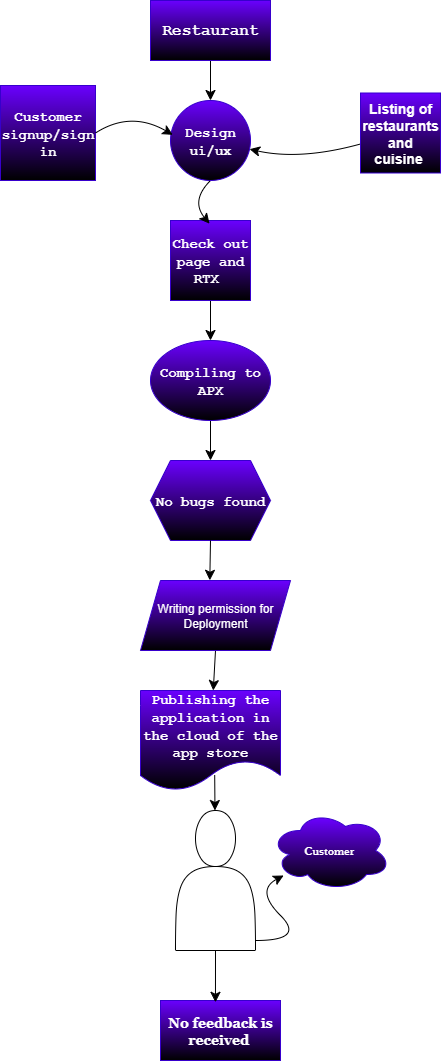

The diagram above was exported from draw.io. Its source (the exported page's mxGraphModel, read from the mxfile embedded in the PNG):
<mxGraphModel dx="1195" dy="703" grid="1" gridSize="10" guides="1" tooltips="1" connect="1" arrows="1" fold="1" page="1" pageScale="1" pageWidth="850" pageHeight="1100" math="0" shadow="0">
  <root>
    <mxCell id="0" />
    <mxCell id="1" parent="0" />
    <mxCell id="rSsDmJBH09sh-DGNZ_4Z-48" style="edgeStyle=none;curved=1;rounded=0;orthogonalLoop=1;jettySize=auto;html=1;exitX=0.5;exitY=1;exitDx=0;exitDy=0;fontSize=12;startSize=8;endSize=8;" edge="1" parent="1" source="rSsDmJBH09sh-DGNZ_4Z-23" target="rSsDmJBH09sh-DGNZ_4Z-24">
      <mxGeometry relative="1" as="geometry" />
    </mxCell>
    <mxCell id="rSsDmJBH09sh-DGNZ_4Z-23" value="&lt;h3&gt;&lt;font style=&quot;font-size: 16px;&quot; face=&quot;Courier New&quot;&gt;Restaurant&lt;/font&gt;&lt;/h3&gt;" style="rounded=0;whiteSpace=wrap;html=1;fillColor=#6a00ff;fontColor=#ffffff;strokeColor=#3700CC;gradientColor=default;align=center;" vertex="1" parent="1">
      <mxGeometry x="350" y="70" width="120" height="60" as="geometry" />
    </mxCell>
    <mxCell id="rSsDmJBH09sh-DGNZ_4Z-24" value="&lt;h3&gt;&lt;font face=&quot;Courier New&quot;&gt;Design ui/ux&lt;/font&gt;&lt;/h3&gt;" style="ellipse;whiteSpace=wrap;html=1;aspect=fixed;fillColor=#6a00ff;fontColor=#ffffff;strokeColor=#3700CC;gradientColor=default;" vertex="1" parent="1">
      <mxGeometry x="370" y="170" width="80" height="80" as="geometry" />
    </mxCell>
    <mxCell id="rSsDmJBH09sh-DGNZ_4Z-25" value="&lt;h3&gt;&lt;font face=&quot;Courier New&quot;&gt;Customer signup/sign in&lt;/font&gt;&lt;/h3&gt;" style="whiteSpace=wrap;html=1;aspect=fixed;fillColor=#6a00ff;fontColor=#ffffff;strokeColor=#3700CC;gradientColor=default;" vertex="1" parent="1">
      <mxGeometry x="200" y="155" width="95" height="95" as="geometry" />
    </mxCell>
    <mxCell id="rSsDmJBH09sh-DGNZ_4Z-46" value="" style="edgeStyle=none;curved=1;rounded=0;orthogonalLoop=1;jettySize=auto;html=1;fontSize=12;startSize=8;endSize=8;" edge="1" parent="1" source="rSsDmJBH09sh-DGNZ_4Z-26" target="rSsDmJBH09sh-DGNZ_4Z-24">
      <mxGeometry relative="1" as="geometry">
        <Array as="points">
          <mxPoint x="500" y="230" />
        </Array>
      </mxGeometry>
    </mxCell>
    <mxCell id="rSsDmJBH09sh-DGNZ_4Z-26" value="&lt;h3&gt;Listing of restaurants and cuisine&amp;nbsp;&lt;/h3&gt;" style="whiteSpace=wrap;html=1;aspect=fixed;fillColor=#6a00ff;fontColor=#ffffff;strokeColor=#3700CC;gradientColor=default;" vertex="1" parent="1">
      <mxGeometry x="560" y="162.5" width="80" height="80" as="geometry" />
    </mxCell>
    <mxCell id="rSsDmJBH09sh-DGNZ_4Z-41" style="edgeStyle=none;curved=1;rounded=0;orthogonalLoop=1;jettySize=auto;html=1;exitX=0.5;exitY=1;exitDx=0;exitDy=0;fontSize=12;startSize=8;endSize=8;" edge="1" parent="1" source="rSsDmJBH09sh-DGNZ_4Z-27" target="rSsDmJBH09sh-DGNZ_4Z-28">
      <mxGeometry relative="1" as="geometry" />
    </mxCell>
    <mxCell id="rSsDmJBH09sh-DGNZ_4Z-27" value="&lt;h3&gt;&lt;font face=&quot;Courier New&quot;&gt;Check out page and RTX&amp;nbsp;&lt;/font&gt;&lt;/h3&gt;" style="whiteSpace=wrap;html=1;aspect=fixed;fillColor=#6a00ff;fontColor=#ffffff;strokeColor=#3700CC;gradientColor=default;" vertex="1" parent="1">
      <mxGeometry x="370" y="290" width="80" height="80" as="geometry" />
    </mxCell>
    <mxCell id="rSsDmJBH09sh-DGNZ_4Z-40" style="edgeStyle=none;curved=1;rounded=0;orthogonalLoop=1;jettySize=auto;html=1;exitX=0.5;exitY=1;exitDx=0;exitDy=0;fontSize=12;startSize=8;endSize=8;" edge="1" parent="1" source="rSsDmJBH09sh-DGNZ_4Z-28" target="rSsDmJBH09sh-DGNZ_4Z-29">
      <mxGeometry relative="1" as="geometry" />
    </mxCell>
    <mxCell id="rSsDmJBH09sh-DGNZ_4Z-28" value="&lt;h3&gt;&lt;font face=&quot;Courier New&quot;&gt;Compiling to APX&lt;/font&gt;&lt;/h3&gt;" style="ellipse;whiteSpace=wrap;html=1;fillColor=#6a00ff;fontColor=#ffffff;strokeColor=#3700CC;gradientColor=default;" vertex="1" parent="1">
      <mxGeometry x="350" y="410" width="120" height="80" as="geometry" />
    </mxCell>
    <mxCell id="rSsDmJBH09sh-DGNZ_4Z-29" value="&lt;h3&gt;&lt;font face=&quot;Courier New&quot;&gt;No bugs found&lt;/font&gt;&lt;/h3&gt;" style="shape=hexagon;perimeter=hexagonPerimeter2;whiteSpace=wrap;html=1;fixedSize=1;fillColor=#6a00ff;fontColor=#ffffff;strokeColor=#3700CC;gradientColor=default;" vertex="1" parent="1">
      <mxGeometry x="350" y="530" width="120" height="80" as="geometry" />
    </mxCell>
    <mxCell id="rSsDmJBH09sh-DGNZ_4Z-38" style="edgeStyle=none;curved=1;rounded=0;orthogonalLoop=1;jettySize=auto;html=1;exitX=0.5;exitY=1;exitDx=0;exitDy=0;fontSize=12;startSize=8;endSize=8;" edge="1" parent="1" source="rSsDmJBH09sh-DGNZ_4Z-30" target="rSsDmJBH09sh-DGNZ_4Z-31">
      <mxGeometry relative="1" as="geometry" />
    </mxCell>
    <mxCell id="rSsDmJBH09sh-DGNZ_4Z-30" value="Writing permission for Deployment" style="shape=parallelogram;perimeter=parallelogramPerimeter;whiteSpace=wrap;html=1;fixedSize=1;fillColor=#6a00ff;fontColor=#ffffff;strokeColor=#3700CC;gradientColor=default;" vertex="1" parent="1">
      <mxGeometry x="340" y="650" width="150" height="70" as="geometry" />
    </mxCell>
    <mxCell id="rSsDmJBH09sh-DGNZ_4Z-31" value="&lt;h3&gt;&lt;font face=&quot;Courier New&quot;&gt;Publishing the application in the cloud of the app store&lt;/font&gt;&lt;/h3&gt;" style="shape=document;whiteSpace=wrap;html=1;boundedLbl=1;fillColor=#6a00ff;fontColor=#ffffff;strokeColor=#3700CC;gradientColor=default;" vertex="1" parent="1">
      <mxGeometry x="340" y="760" width="140" height="100" as="geometry" />
    </mxCell>
    <mxCell id="rSsDmJBH09sh-DGNZ_4Z-32" value="" style="shape=actor;whiteSpace=wrap;html=1;" vertex="1" parent="1">
      <mxGeometry x="375" y="880" width="80" height="140" as="geometry" />
    </mxCell>
    <mxCell id="rSsDmJBH09sh-DGNZ_4Z-33" value="&lt;h3&gt;&lt;font face=&quot;Georgia&quot;&gt;No feedback is received&amp;nbsp;&lt;/font&gt;&lt;/h3&gt;" style="rounded=0;whiteSpace=wrap;html=1;fillColor=#6a00ff;fontColor=#ffffff;strokeColor=#3700CC;gradientColor=default;" vertex="1" parent="1">
      <mxGeometry x="360" y="1070" width="120" height="60" as="geometry" />
    </mxCell>
    <mxCell id="rSsDmJBH09sh-DGNZ_4Z-36" style="edgeStyle=none;curved=1;rounded=0;orthogonalLoop=1;jettySize=auto;html=1;exitX=0.5;exitY=1;exitDx=0;exitDy=0;entryX=0.458;entryY=0.03;entryDx=0;entryDy=0;entryPerimeter=0;fontSize=12;startSize=8;endSize=8;" edge="1" parent="1" source="rSsDmJBH09sh-DGNZ_4Z-32" target="rSsDmJBH09sh-DGNZ_4Z-33">
      <mxGeometry relative="1" as="geometry" />
    </mxCell>
    <mxCell id="rSsDmJBH09sh-DGNZ_4Z-37" value="" style="endArrow=classic;html=1;rounded=0;fontSize=12;startSize=8;endSize=8;curved=1;exitX=0.53;exitY=0.846;exitDx=0;exitDy=0;exitPerimeter=0;" edge="1" parent="1" source="rSsDmJBH09sh-DGNZ_4Z-31" target="rSsDmJBH09sh-DGNZ_4Z-32">
      <mxGeometry width="50" height="50" relative="1" as="geometry">
        <mxPoint x="370" y="880" as="sourcePoint" />
        <mxPoint x="420" y="830" as="targetPoint" />
      </mxGeometry>
    </mxCell>
    <mxCell id="rSsDmJBH09sh-DGNZ_4Z-39" style="edgeStyle=none;curved=1;rounded=0;orthogonalLoop=1;jettySize=auto;html=1;exitX=0.5;exitY=1;exitDx=0;exitDy=0;entryX=0.462;entryY=-0.003;entryDx=0;entryDy=0;entryPerimeter=0;fontSize=12;startSize=8;endSize=8;" edge="1" parent="1" source="rSsDmJBH09sh-DGNZ_4Z-29" target="rSsDmJBH09sh-DGNZ_4Z-30">
      <mxGeometry relative="1" as="geometry" />
    </mxCell>
    <mxCell id="rSsDmJBH09sh-DGNZ_4Z-42" style="edgeStyle=none;curved=1;rounded=0;orthogonalLoop=1;jettySize=auto;html=1;exitX=0.5;exitY=1;exitDx=0;exitDy=0;entryX=0.488;entryY=0.04;entryDx=0;entryDy=0;entryPerimeter=0;fontSize=12;startSize=8;endSize=8;" edge="1" parent="1" source="rSsDmJBH09sh-DGNZ_4Z-24" target="rSsDmJBH09sh-DGNZ_4Z-27">
      <mxGeometry relative="1" as="geometry">
        <Array as="points">
          <mxPoint x="390" y="270" />
        </Array>
      </mxGeometry>
    </mxCell>
    <mxCell id="rSsDmJBH09sh-DGNZ_4Z-47" style="edgeStyle=none;curved=1;rounded=0;orthogonalLoop=1;jettySize=auto;html=1;exitX=1;exitY=0.5;exitDx=0;exitDy=0;entryX=0.029;entryY=0.429;entryDx=0;entryDy=0;entryPerimeter=0;fontSize=12;startSize=8;endSize=8;" edge="1" parent="1" source="rSsDmJBH09sh-DGNZ_4Z-25" target="rSsDmJBH09sh-DGNZ_4Z-24">
      <mxGeometry relative="1" as="geometry">
        <Array as="points">
          <mxPoint x="330" y="180" />
        </Array>
      </mxGeometry>
    </mxCell>
    <mxCell id="rSsDmJBH09sh-DGNZ_4Z-49" value="&lt;h4&gt;&lt;font face=&quot;Garamond&quot;&gt;Customer&amp;nbsp;&lt;/font&gt;&lt;/h4&gt;" style="ellipse;shape=cloud;whiteSpace=wrap;html=1;fillColor=#6a00ff;fontColor=#ffffff;strokeColor=#3700CC;gradientColor=default;" vertex="1" parent="1">
      <mxGeometry x="470" y="880" width="120" height="80" as="geometry" />
    </mxCell>
    <mxCell id="rSsDmJBH09sh-DGNZ_4Z-50" value="" style="curved=1;endArrow=classic;html=1;rounded=0;fontSize=12;startSize=8;endSize=8;" edge="1" parent="1" target="rSsDmJBH09sh-DGNZ_4Z-49">
      <mxGeometry width="50" height="50" relative="1" as="geometry">
        <mxPoint x="455" y="1010" as="sourcePoint" />
        <mxPoint x="505" y="960" as="targetPoint" />
        <Array as="points">
          <mxPoint x="505" y="1010" />
          <mxPoint x="455" y="960" />
        </Array>
      </mxGeometry>
    </mxCell>
  </root>
</mxGraphModel>